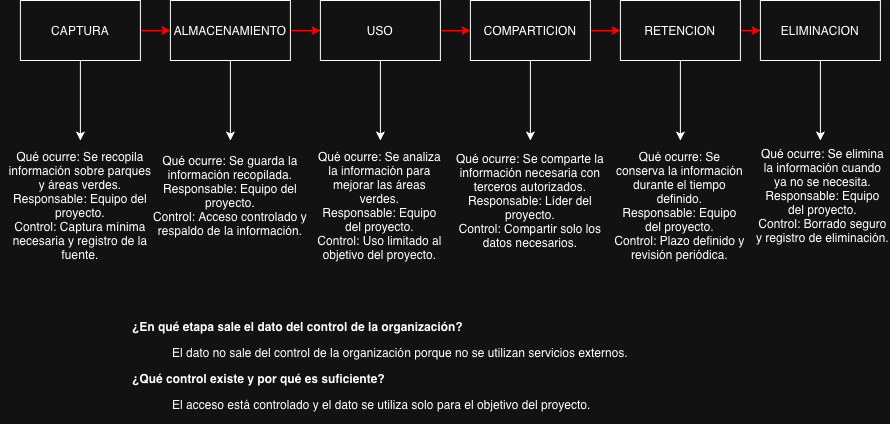

The diagram above was exported from draw.io. Its source (the exported page's mxGraphModel, read from the mxfile embedded in the PNG):
<mxGraphModel dx="928" dy="508" grid="1" gridSize="10" guides="1" tooltips="1" connect="1" arrows="1" fold="1" page="1" pageScale="1" pageWidth="850" pageHeight="1100" math="0" shadow="0">
  <root>
    <mxCell id="0" />
    <mxCell id="1" parent="0" />
    <mxCell id="XICA4zE9hEqmiPZ5rlZj-9" edge="1" parent="1" source="XICA4zE9hEqmiPZ5rlZj-1" style="edgeStyle=orthogonalEdgeStyle;rounded=0;orthogonalLoop=1;jettySize=auto;html=1;fillColor=#a20025;strokeColor=light-dark(#6F0000,#FF0000);" target="XICA4zE9hEqmiPZ5rlZj-2" value="">
      <mxGeometry relative="1" as="geometry" />
    </mxCell>
    <mxCell id="XICA4zE9hEqmiPZ5rlZj-15" edge="1" parent="1" source="XICA4zE9hEqmiPZ5rlZj-1" style="edgeStyle=orthogonalEdgeStyle;rounded=0;orthogonalLoop=1;jettySize=auto;html=1;" value="">
      <mxGeometry relative="1" as="geometry">
        <mxPoint x="100" y="240" as="targetPoint" />
      </mxGeometry>
    </mxCell>
    <mxCell id="XICA4zE9hEqmiPZ5rlZj-1" parent="1" style="rounded=0;whiteSpace=wrap;html=1;" value="CAPTURA" vertex="1">
      <mxGeometry height="60" width="120" x="40" y="100" as="geometry" />
    </mxCell>
    <mxCell id="XICA4zE9hEqmiPZ5rlZj-10" edge="1" parent="1" source="XICA4zE9hEqmiPZ5rlZj-2" style="edgeStyle=orthogonalEdgeStyle;rounded=0;orthogonalLoop=1;jettySize=auto;html=1;strokeColor=light-dark(#000000,#FF0000);" target="XICA4zE9hEqmiPZ5rlZj-3" value="">
      <mxGeometry relative="1" as="geometry" />
    </mxCell>
    <mxCell id="XICA4zE9hEqmiPZ5rlZj-17" edge="1" parent="1" source="XICA4zE9hEqmiPZ5rlZj-2" style="edgeStyle=orthogonalEdgeStyle;rounded=0;orthogonalLoop=1;jettySize=auto;html=1;" value="">
      <mxGeometry relative="1" as="geometry">
        <mxPoint x="250" y="240" as="targetPoint" />
      </mxGeometry>
    </mxCell>
    <mxCell id="XICA4zE9hEqmiPZ5rlZj-2" parent="1" style="rounded=0;whiteSpace=wrap;html=1;" value="ALMACENAMIENTO" vertex="1">
      <mxGeometry height="60" width="120" x="190" y="100" as="geometry" />
    </mxCell>
    <mxCell id="XICA4zE9hEqmiPZ5rlZj-11" edge="1" parent="1" source="XICA4zE9hEqmiPZ5rlZj-3" style="edgeStyle=orthogonalEdgeStyle;rounded=0;orthogonalLoop=1;jettySize=auto;html=1;strokeColor=light-dark(#000000,#FF0000);" target="XICA4zE9hEqmiPZ5rlZj-4" value="">
      <mxGeometry relative="1" as="geometry" />
    </mxCell>
    <mxCell id="XICA4zE9hEqmiPZ5rlZj-19" edge="1" parent="1" source="XICA4zE9hEqmiPZ5rlZj-3" style="edgeStyle=orthogonalEdgeStyle;rounded=0;orthogonalLoop=1;jettySize=auto;html=1;" value="">
      <mxGeometry relative="1" as="geometry">
        <mxPoint x="400" y="240" as="targetPoint" />
      </mxGeometry>
    </mxCell>
    <mxCell id="XICA4zE9hEqmiPZ5rlZj-3" parent="1" style="rounded=0;whiteSpace=wrap;html=1;" value="USO" vertex="1">
      <mxGeometry height="60" width="120" x="340" y="100" as="geometry" />
    </mxCell>
    <mxCell id="XICA4zE9hEqmiPZ5rlZj-12" edge="1" parent="1" source="XICA4zE9hEqmiPZ5rlZj-4" style="edgeStyle=orthogonalEdgeStyle;rounded=0;orthogonalLoop=1;jettySize=auto;html=1;strokeColor=light-dark(#000000,#FF0000);" target="XICA4zE9hEqmiPZ5rlZj-5" value="">
      <mxGeometry relative="1" as="geometry" />
    </mxCell>
    <mxCell id="XICA4zE9hEqmiPZ5rlZj-21" edge="1" parent="1" source="XICA4zE9hEqmiPZ5rlZj-4" style="edgeStyle=orthogonalEdgeStyle;rounded=0;orthogonalLoop=1;jettySize=auto;html=1;" value="">
      <mxGeometry relative="1" as="geometry">
        <mxPoint x="550" y="240" as="targetPoint" />
      </mxGeometry>
    </mxCell>
    <mxCell id="XICA4zE9hEqmiPZ5rlZj-4" parent="1" style="rounded=0;whiteSpace=wrap;html=1;" value="COMPARTICION" vertex="1">
      <mxGeometry height="60" width="120" x="490" y="100" as="geometry" />
    </mxCell>
    <mxCell id="XICA4zE9hEqmiPZ5rlZj-13" edge="1" parent="1" source="XICA4zE9hEqmiPZ5rlZj-5" style="edgeStyle=orthogonalEdgeStyle;rounded=0;orthogonalLoop=1;jettySize=auto;html=1;strokeColor=light-dark(#000000,#FF0000);" target="XICA4zE9hEqmiPZ5rlZj-6" value="">
      <mxGeometry relative="1" as="geometry" />
    </mxCell>
    <mxCell id="XICA4zE9hEqmiPZ5rlZj-23" edge="1" parent="1" source="XICA4zE9hEqmiPZ5rlZj-5" style="edgeStyle=orthogonalEdgeStyle;rounded=0;orthogonalLoop=1;jettySize=auto;html=1;" value="">
      <mxGeometry relative="1" as="geometry">
        <mxPoint x="700" y="240" as="targetPoint" />
      </mxGeometry>
    </mxCell>
    <mxCell id="XICA4zE9hEqmiPZ5rlZj-5" parent="1" style="rounded=0;whiteSpace=wrap;html=1;" value="RETENCION" vertex="1">
      <mxGeometry height="60" width="120" x="640" y="100" as="geometry" />
    </mxCell>
    <mxCell id="XICA4zE9hEqmiPZ5rlZj-25" edge="1" parent="1" source="XICA4zE9hEqmiPZ5rlZj-6" style="edgeStyle=orthogonalEdgeStyle;rounded=0;orthogonalLoop=1;jettySize=auto;html=1;" value="">
      <mxGeometry relative="1" as="geometry">
        <mxPoint x="840" y="240" as="targetPoint" />
      </mxGeometry>
    </mxCell>
    <mxCell id="XICA4zE9hEqmiPZ5rlZj-6" parent="1" style="rounded=0;whiteSpace=wrap;html=1;" value="ELIMINACION" vertex="1">
      <mxGeometry height="60" width="120" x="780" y="100" as="geometry" />
    </mxCell>
    <mxCell id="XICA4zE9hEqmiPZ5rlZj-26" parent="1" style="text;html=1;whiteSpace=wrap;strokeColor=none;fillColor=none;align=center;verticalAlign=middle;rounded=0;" value="&lt;div&gt;Qué ocurre: Se recopila información sobre parques y áreas verdes.&lt;/div&gt;&lt;div&gt;Responsable: Equipo del proyecto.&lt;/div&gt;&lt;div&gt;Control: Captura mínima necesaria y registro de la fuente.&lt;/div&gt;" vertex="1">
      <mxGeometry height="110" width="150" x="25" y="250" as="geometry" />
    </mxCell>
    <mxCell id="XICA4zE9hEqmiPZ5rlZj-27" parent="1" style="text;html=1;whiteSpace=wrap;strokeColor=none;fillColor=none;align=center;verticalAlign=middle;rounded=0;" value="&lt;div&gt;Qué ocurre: Se guarda la información recopilada.&lt;/div&gt;&lt;div&gt;Responsable: Equipo del proyecto.&lt;/div&gt;&lt;div&gt;Control: Acceso controlado y respaldo de la información.&lt;/div&gt;" vertex="1">
      <mxGeometry height="30" width="180" x="160" y="280" as="geometry" />
    </mxCell>
    <mxCell id="XICA4zE9hEqmiPZ5rlZj-28" parent="1" style="text;html=1;whiteSpace=wrap;strokeColor=none;fillColor=none;align=center;verticalAlign=middle;rounded=0;" value="&lt;div&gt;Qué ocurre: Se analiza la información para mejorar las áreas verdes.&lt;/div&gt;&lt;div&gt;Responsable: Equipo del proyecto.&lt;/div&gt;&lt;div&gt;Control: Uso limitado al objetivo del proyecto.&lt;/div&gt;" vertex="1">
      <mxGeometry height="30" width="135" x="332.5" y="290" as="geometry" />
    </mxCell>
    <mxCell id="XICA4zE9hEqmiPZ5rlZj-29" parent="1" style="text;html=1;whiteSpace=wrap;strokeColor=none;fillColor=none;align=center;verticalAlign=middle;rounded=0;" value="&lt;div&gt;Qué ocurre: Se comparte la información necesaria con terceros autorizados.&lt;/div&gt;&lt;div&gt;Responsable: Líder del proyecto.&lt;/div&gt;&lt;div&gt;Control: Compartir solo los datos necesarios.&lt;/div&gt;" vertex="1">
      <mxGeometry height="40" width="150" x="475" y="280" as="geometry" />
    </mxCell>
    <mxCell id="XICA4zE9hEqmiPZ5rlZj-31" parent="1" style="text;html=1;whiteSpace=wrap;strokeColor=none;fillColor=none;align=center;verticalAlign=middle;rounded=0;" value="&lt;div&gt;Qué ocurre: Se conserva la información durante el tiempo definido.&lt;/div&gt;&lt;div&gt;Responsable: Equipo del proyecto.&lt;/div&gt;&lt;div&gt;Control: Plazo definido y revisión periódica.&lt;/div&gt;" vertex="1">
      <mxGeometry height="40" width="135" x="632.5" y="285" as="geometry" />
    </mxCell>
    <mxCell id="XICA4zE9hEqmiPZ5rlZj-32" parent="1" style="text;html=1;whiteSpace=wrap;strokeColor=none;fillColor=none;align=center;verticalAlign=middle;rounded=0;" value="&lt;div&gt;Qué ocurre: Se elimina la información cuando ya no se necesita.&lt;/div&gt;&lt;div&gt;Responsable: Equipo del proyecto.&lt;/div&gt;&lt;div&gt;Control: Borrado seguro y registro de eliminación.&lt;/div&gt;" vertex="1">
      <mxGeometry height="70" width="135" x="775" y="260" as="geometry" />
    </mxCell>
    <mxCell id="XICA4zE9hEqmiPZ5rlZj-33" parent="1" style="text;html=1;whiteSpace=wrap;strokeColor=none;fillColor=none;align=center;verticalAlign=middle;rounded=0;" value="&lt;p dir=&quot;auto&quot; class=&quot;PDq2pG_selectionAnchorContainer&quot; style=&quot;text-align: start;&quot;&gt;&lt;strong&gt;¿En qué etapa sale el dato del control de la organización?&lt;/strong&gt;&lt;span aria-hidden=&quot;true&quot; class=&quot;PDq2pG_selectionAnchor&quot;&gt;&lt;/span&gt;&lt;/p&gt;&lt;blockquote style=&quot;text-align: start;&quot;&gt;&lt;p dir=&quot;auto&quot;&gt;El dato no sale del control de la organización porque no se utilizan servicios externos.&lt;/p&gt;&lt;/blockquote&gt;&lt;p dir=&quot;auto&quot; style=&quot;text-align: start;&quot;&gt;&lt;strong&gt;¿Qué control existe y por qué es suficiente?&lt;/strong&gt;&lt;/p&gt;&lt;blockquote style=&quot;text-align: start;&quot;&gt;&lt;p dir=&quot;auto&quot;&gt;El acceso está controlado y el dato se utiliza solo para el objetivo del proyecto.&lt;/p&gt;&lt;/blockquote&gt;" vertex="1">
      <mxGeometry height="30" width="800" x="20" y="450" as="geometry" />
    </mxCell>
  </root>
</mxGraphModel>